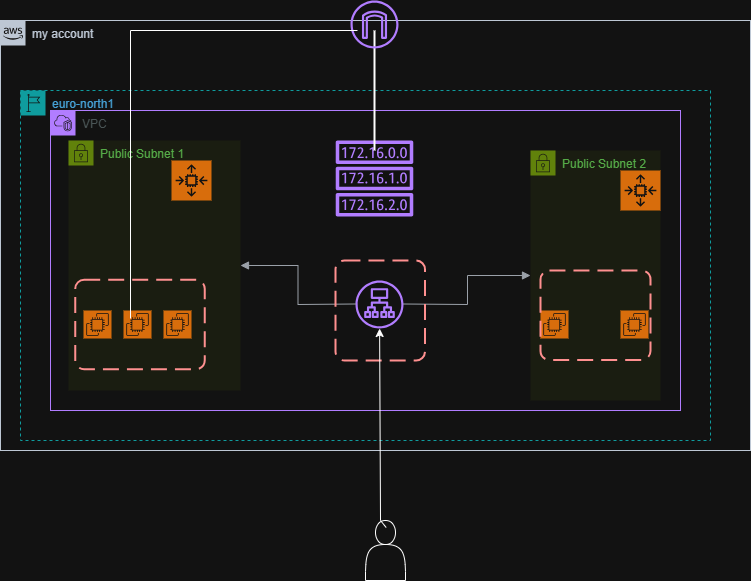

The diagram above was exported from draw.io. Its source (the exported page's mxGraphModel, read from the mxfile embedded in the PNG):
<mxGraphModel dx="811" dy="436" grid="1" gridSize="10" guides="1" tooltips="1" connect="1" arrows="1" fold="1" page="1" pageScale="1" pageWidth="850" pageHeight="1100" math="0" shadow="0">
  <root>
    <mxCell id="0" />
    <mxCell id="1" parent="0" />
    <mxCell id="URJoQ3nrb9UmgQ3C0D21-1" value="my account" style="points=[[0,0],[0.25,0],[0.5,0],[0.75,0],[1,0],[1,0.25],[1,0.5],[1,0.75],[1,1],[0.75,1],[0.5,1],[0.25,1],[0,1],[0,0.75],[0,0.5],[0,0.25]];outlineConnect=0;gradientColor=none;html=1;whiteSpace=wrap;fontSize=12;fontStyle=0;container=1;pointerEvents=0;collapsible=0;recursiveResize=0;shape=mxgraph.aws4.group;grIcon=mxgraph.aws4.group_aws_cloud_alt;strokeColor=#232F3E;fillColor=none;verticalAlign=top;align=left;spacingLeft=30;fontColor=#232F3E;dashed=0;" vertex="1" parent="1">
      <mxGeometry x="20" y="40" width="750" height="430" as="geometry" />
    </mxCell>
    <mxCell id="URJoQ3nrb9UmgQ3C0D21-5" value="euro-north1&amp;nbsp;" style="points=[[0,0],[0.25,0],[0.5,0],[0.75,0],[1,0],[1,0.25],[1,0.5],[1,0.75],[1,1],[0.75,1],[0.5,1],[0.25,1],[0,1],[0,0.75],[0,0.5],[0,0.25]];outlineConnect=0;gradientColor=none;html=1;whiteSpace=wrap;fontSize=12;fontStyle=0;container=1;pointerEvents=0;collapsible=0;recursiveResize=0;shape=mxgraph.aws4.group;grIcon=mxgraph.aws4.group_region;strokeColor=#00A4A6;fillColor=none;verticalAlign=top;align=left;spacingLeft=30;fontColor=#147EBA;dashed=1;" vertex="1" parent="URJoQ3nrb9UmgQ3C0D21-1">
      <mxGeometry x="20" y="70" width="690" height="350" as="geometry" />
    </mxCell>
    <mxCell id="URJoQ3nrb9UmgQ3C0D21-2" value="VPC" style="points=[[0,0],[0.25,0],[0.5,0],[0.75,0],[1,0],[1,0.25],[1,0.5],[1,0.75],[1,1],[0.75,1],[0.5,1],[0.25,1],[0,1],[0,0.75],[0,0.5],[0,0.25]];outlineConnect=0;gradientColor=none;html=1;whiteSpace=wrap;fontSize=12;fontStyle=0;container=1;pointerEvents=0;collapsible=0;recursiveResize=0;shape=mxgraph.aws4.group;grIcon=mxgraph.aws4.group_vpc2;strokeColor=#8C4FFF;fillColor=none;verticalAlign=top;align=left;spacingLeft=30;fontColor=#AAB7B8;dashed=0;" vertex="1" parent="URJoQ3nrb9UmgQ3C0D21-5">
      <mxGeometry x="30" y="20" width="630" height="300" as="geometry" />
    </mxCell>
    <mxCell id="URJoQ3nrb9UmgQ3C0D21-4" value="Public Subnet 2" style="points=[[0,0],[0.25,0],[0.5,0],[0.75,0],[1,0],[1,0.25],[1,0.5],[1,0.75],[1,1],[0.75,1],[0.5,1],[0.25,1],[0,1],[0,0.75],[0,0.5],[0,0.25]];outlineConnect=0;gradientColor=none;html=1;whiteSpace=wrap;fontSize=12;fontStyle=0;container=1;pointerEvents=0;collapsible=0;recursiveResize=0;shape=mxgraph.aws4.group;grIcon=mxgraph.aws4.group_security_group;grStroke=0;strokeColor=#7AA116;fillColor=#F2F6E8;verticalAlign=top;align=left;spacingLeft=30;fontColor=#248814;dashed=0;" vertex="1" parent="URJoQ3nrb9UmgQ3C0D21-2">
      <mxGeometry x="480" y="40" width="130" height="250" as="geometry" />
    </mxCell>
    <mxCell id="URJoQ3nrb9UmgQ3C0D21-17" value="" style="sketch=0;points=[[0,0,0],[0.25,0,0],[0.5,0,0],[0.75,0,0],[1,0,0],[0,1,0],[0.25,1,0],[0.5,1,0],[0.75,1,0],[1,1,0],[0,0.25,0],[0,0.5,0],[0,0.75,0],[1,0.25,0],[1,0.5,0],[1,0.75,0]];outlineConnect=0;fontColor=#232F3E;fillColor=#ED7100;strokeColor=#ffffff;dashed=0;verticalLabelPosition=bottom;verticalAlign=top;align=center;html=1;fontSize=12;fontStyle=0;aspect=fixed;shape=mxgraph.aws4.resourceIcon;resIcon=mxgraph.aws4.ec2;" vertex="1" parent="URJoQ3nrb9UmgQ3C0D21-4">
      <mxGeometry x="10" y="160" width="28" height="28" as="geometry" />
    </mxCell>
    <mxCell id="URJoQ3nrb9UmgQ3C0D21-18" value="" style="sketch=0;points=[[0,0,0],[0.25,0,0],[0.5,0,0],[0.75,0,0],[1,0,0],[0,1,0],[0.25,1,0],[0.5,1,0],[0.75,1,0],[1,1,0],[0,0.25,0],[0,0.5,0],[0,0.75,0],[1,0.25,0],[1,0.5,0],[1,0.75,0]];outlineConnect=0;fontColor=#232F3E;fillColor=#ED7100;strokeColor=#ffffff;dashed=0;verticalLabelPosition=bottom;verticalAlign=top;align=center;html=1;fontSize=12;fontStyle=0;aspect=fixed;shape=mxgraph.aws4.resourceIcon;resIcon=mxgraph.aws4.ec2;" vertex="1" parent="URJoQ3nrb9UmgQ3C0D21-4">
      <mxGeometry x="90" y="160" width="28" height="28" as="geometry" />
    </mxCell>
    <mxCell id="URJoQ3nrb9UmgQ3C0D21-21" value="" style="sketch=0;points=[[0,0,0],[0.25,0,0],[0.5,0,0],[0.75,0,0],[1,0,0],[0,1,0],[0.25,1,0],[0.5,1,0],[0.75,1,0],[1,1,0],[0,0.25,0],[0,0.5,0],[0,0.75,0],[1,0.25,0],[1,0.5,0],[1,0.75,0]];outlineConnect=0;fontColor=#232F3E;fillColor=#ED7100;strokeColor=#ffffff;dashed=0;verticalLabelPosition=bottom;verticalAlign=top;align=center;html=1;fontSize=12;fontStyle=0;aspect=fixed;shape=mxgraph.aws4.resourceIcon;resIcon=mxgraph.aws4.auto_scaling2;" vertex="1" parent="URJoQ3nrb9UmgQ3C0D21-4">
      <mxGeometry x="90" y="20" width="40" height="40" as="geometry" />
    </mxCell>
    <mxCell id="URJoQ3nrb9UmgQ3C0D21-39" value="" style="rounded=1;arcSize=10;dashed=1;strokeColor=#ff0000;fillColor=none;gradientColor=none;dashPattern=8 4;strokeWidth=2;" vertex="1" parent="URJoQ3nrb9UmgQ3C0D21-4">
      <mxGeometry x="10" y="120" width="110" height="89.5" as="geometry" />
    </mxCell>
    <mxCell id="URJoQ3nrb9UmgQ3C0D21-8" value="" style="sketch=0;outlineConnect=0;fontColor=#232F3E;gradientColor=none;fillColor=#8C4FFF;strokeColor=none;dashed=0;verticalLabelPosition=bottom;verticalAlign=top;align=center;html=1;fontSize=12;fontStyle=0;aspect=fixed;pointerEvents=1;shape=mxgraph.aws4.route_table;" vertex="1" parent="URJoQ3nrb9UmgQ3C0D21-2">
      <mxGeometry x="285" y="30" width="78" height="76" as="geometry" />
    </mxCell>
    <mxCell id="URJoQ3nrb9UmgQ3C0D21-11" value="" style="sketch=0;outlineConnect=0;fontColor=#232F3E;gradientColor=none;fillColor=#8C4FFF;strokeColor=none;dashed=0;verticalLabelPosition=bottom;verticalAlign=top;align=center;html=1;fontSize=12;fontStyle=0;aspect=fixed;pointerEvents=1;shape=mxgraph.aws4.application_load_balancer;" vertex="1" parent="URJoQ3nrb9UmgQ3C0D21-2">
      <mxGeometry x="305" y="170" width="48" height="48" as="geometry" />
    </mxCell>
    <mxCell id="URJoQ3nrb9UmgQ3C0D21-10" value="" style="line;strokeWidth=2;direction=south;html=1;" vertex="1" parent="URJoQ3nrb9UmgQ3C0D21-2">
      <mxGeometry x="319" y="-80" width="10" height="120" as="geometry" />
    </mxCell>
    <mxCell id="URJoQ3nrb9UmgQ3C0D21-12" value="" style="edgeStyle=orthogonalEdgeStyle;html=1;endArrow=block;elbow=vertical;startArrow=none;endFill=1;strokeColor=#545B64;rounded=0;entryX=0;entryY=0.5;entryDx=0;entryDy=0;" edge="1" parent="URJoQ3nrb9UmgQ3C0D21-2" target="URJoQ3nrb9UmgQ3C0D21-4">
      <mxGeometry width="100" relative="1" as="geometry">
        <mxPoint x="353" y="193.5" as="sourcePoint" />
        <mxPoint x="453" y="193.5" as="targetPoint" />
      </mxGeometry>
    </mxCell>
    <mxCell id="URJoQ3nrb9UmgQ3C0D21-13" value="" style="edgeStyle=orthogonalEdgeStyle;html=1;endArrow=none;elbow=vertical;startArrow=block;startFill=1;strokeColor=#545B64;rounded=0;exitX=1;exitY=0.5;exitDx=0;exitDy=0;" edge="1" parent="URJoQ3nrb9UmgQ3C0D21-2" source="URJoQ3nrb9UmgQ3C0D21-3">
      <mxGeometry width="100" relative="1" as="geometry">
        <mxPoint x="205" y="193.5" as="sourcePoint" />
        <mxPoint x="305" y="193.5" as="targetPoint" />
      </mxGeometry>
    </mxCell>
    <mxCell id="URJoQ3nrb9UmgQ3C0D21-3" value="Public Subnet 1" style="points=[[0,0],[0.25,0],[0.5,0],[0.75,0],[1,0],[1,0.25],[1,0.5],[1,0.75],[1,1],[0.75,1],[0.5,1],[0.25,1],[0,1],[0,0.75],[0,0.5],[0,0.25]];outlineConnect=0;gradientColor=none;html=1;whiteSpace=wrap;fontSize=12;fontStyle=0;container=1;pointerEvents=0;collapsible=0;recursiveResize=0;shape=mxgraph.aws4.group;grIcon=mxgraph.aws4.group_security_group;grStroke=0;strokeColor=#7AA116;fillColor=#F2F6E8;verticalAlign=top;align=left;spacingLeft=30;fontColor=#248814;dashed=0;" vertex="1" parent="URJoQ3nrb9UmgQ3C0D21-2">
      <mxGeometry x="18" y="30" width="172" height="250" as="geometry" />
    </mxCell>
    <mxCell id="URJoQ3nrb9UmgQ3C0D21-14" value="" style="sketch=0;points=[[0,0,0],[0.25,0,0],[0.5,0,0],[0.75,0,0],[1,0,0],[0,1,0],[0.25,1,0],[0.5,1,0],[0.75,1,0],[1,1,0],[0,0.25,0],[0,0.5,0],[0,0.75,0],[1,0.25,0],[1,0.5,0],[1,0.75,0]];outlineConnect=0;fontColor=#232F3E;fillColor=#ED7100;strokeColor=#ffffff;dashed=0;verticalLabelPosition=bottom;verticalAlign=top;align=center;html=1;fontSize=12;fontStyle=0;aspect=fixed;shape=mxgraph.aws4.resourceIcon;resIcon=mxgraph.aws4.ec2;" vertex="1" parent="URJoQ3nrb9UmgQ3C0D21-3">
      <mxGeometry x="15" y="170" width="28" height="28" as="geometry" />
    </mxCell>
    <mxCell id="URJoQ3nrb9UmgQ3C0D21-15" value="" style="sketch=0;points=[[0,0,0],[0.25,0,0],[0.5,0,0],[0.75,0,0],[1,0,0],[0,1,0],[0.25,1,0],[0.5,1,0],[0.75,1,0],[1,1,0],[0,0.25,0],[0,0.5,0],[0,0.75,0],[1,0.25,0],[1,0.5,0],[1,0.75,0]];outlineConnect=0;fontColor=#232F3E;fillColor=#ED7100;strokeColor=#ffffff;dashed=0;verticalLabelPosition=bottom;verticalAlign=top;align=center;html=1;fontSize=12;fontStyle=0;aspect=fixed;shape=mxgraph.aws4.resourceIcon;resIcon=mxgraph.aws4.ec2;" vertex="1" parent="URJoQ3nrb9UmgQ3C0D21-3">
      <mxGeometry x="55" y="170" width="28" height="28" as="geometry" />
    </mxCell>
    <mxCell id="URJoQ3nrb9UmgQ3C0D21-16" value="" style="sketch=0;points=[[0,0,0],[0.25,0,0],[0.5,0,0],[0.75,0,0],[1,0,0],[0,1,0],[0.25,1,0],[0.5,1,0],[0.75,1,0],[1,1,0],[0,0.25,0],[0,0.5,0],[0,0.75,0],[1,0.25,0],[1,0.5,0],[1,0.75,0]];outlineConnect=0;fontColor=#232F3E;fillColor=#ED7100;strokeColor=#ffffff;dashed=0;verticalLabelPosition=bottom;verticalAlign=top;align=center;html=1;fontSize=12;fontStyle=0;aspect=fixed;shape=mxgraph.aws4.resourceIcon;resIcon=mxgraph.aws4.ec2;" vertex="1" parent="URJoQ3nrb9UmgQ3C0D21-3">
      <mxGeometry x="95" y="170" width="28" height="28" as="geometry" />
    </mxCell>
    <mxCell id="URJoQ3nrb9UmgQ3C0D21-20" value="" style="sketch=0;points=[[0,0,0],[0.25,0,0],[0.5,0,0],[0.75,0,0],[1,0,0],[0,1,0],[0.25,1,0],[0.5,1,0],[0.75,1,0],[1,1,0],[0,0.25,0],[0,0.5,0],[0,0.75,0],[1,0.25,0],[1,0.5,0],[1,0.75,0]];outlineConnect=0;fontColor=#232F3E;fillColor=#ED7100;strokeColor=#ffffff;dashed=0;verticalLabelPosition=bottom;verticalAlign=top;align=center;html=1;fontSize=12;fontStyle=0;aspect=fixed;shape=mxgraph.aws4.resourceIcon;resIcon=mxgraph.aws4.auto_scaling2;" vertex="1" parent="URJoQ3nrb9UmgQ3C0D21-3">
      <mxGeometry x="103" y="20" width="40" height="40" as="geometry" />
    </mxCell>
    <mxCell id="URJoQ3nrb9UmgQ3C0D21-22" value="" style="rounded=1;arcSize=10;dashed=1;strokeColor=#ff0000;fillColor=none;gradientColor=none;dashPattern=8 4;strokeWidth=2;" vertex="1" parent="URJoQ3nrb9UmgQ3C0D21-3">
      <mxGeometry x="6.75" y="139.25" width="129.5" height="89.5" as="geometry" />
    </mxCell>
    <mxCell id="URJoQ3nrb9UmgQ3C0D21-6" value="" style="sketch=0;outlineConnect=0;fontColor=#232F3E;gradientColor=none;fillColor=#8C4FFF;strokeColor=none;dashed=0;verticalLabelPosition=bottom;verticalAlign=top;align=center;html=1;fontSize=12;fontStyle=0;aspect=fixed;pointerEvents=1;shape=mxgraph.aws4.internet_gateway;" vertex="1" parent="URJoQ3nrb9UmgQ3C0D21-2">
      <mxGeometry x="300" y="-110" width="48" height="48" as="geometry" />
    </mxCell>
    <mxCell id="URJoQ3nrb9UmgQ3C0D21-56" value="" style="rounded=1;arcSize=10;dashed=1;strokeColor=#ff0000;fillColor=none;gradientColor=none;dashPattern=8 4;strokeWidth=2;" vertex="1" parent="URJoQ3nrb9UmgQ3C0D21-2">
      <mxGeometry x="285" y="150" width="89.5" height="100" as="geometry" />
    </mxCell>
    <mxCell id="URJoQ3nrb9UmgQ3C0D21-40" value="" style="shape=partialRectangle;whiteSpace=wrap;html=1;bottom=0;right=0;fillColor=none;" vertex="1" parent="URJoQ3nrb9UmgQ3C0D21-5">
      <mxGeometry x="110" y="-60" width="227" height="288" as="geometry" />
    </mxCell>
    <mxCell id="URJoQ3nrb9UmgQ3C0D21-52" value="" style="ellipse;whiteSpace=wrap;html=1;align=center;aspect=fixed;fillColor=none;strokeColor=none;resizable=0;perimeter=centerPerimeter;rotatable=0;allowArrows=0;points=[];outlineConnect=1;" vertex="1" parent="URJoQ3nrb9UmgQ3C0D21-5">
      <mxGeometry x="200" y="260" width="10" height="10" as="geometry" />
    </mxCell>
    <mxCell id="URJoQ3nrb9UmgQ3C0D21-46" value="" style="shape=actor;whiteSpace=wrap;html=1;" vertex="1" parent="1">
      <mxGeometry x="385" y="540" width="40" height="60" as="geometry" />
    </mxCell>
    <mxCell id="URJoQ3nrb9UmgQ3C0D21-54" value="" style="endArrow=classic;html=1;rounded=0;exitX=0.517;exitY=0.117;exitDx=0;exitDy=0;exitPerimeter=0;" edge="1" parent="1" source="URJoQ3nrb9UmgQ3C0D21-46" target="URJoQ3nrb9UmgQ3C0D21-11">
      <mxGeometry width="50" height="50" relative="1" as="geometry">
        <mxPoint x="430" y="500" as="sourcePoint" />
        <mxPoint x="397.8571428571429" y="360" as="targetPoint" />
        <Array as="points">
          <mxPoint x="400" y="540" />
        </Array>
      </mxGeometry>
    </mxCell>
  </root>
</mxGraphModel>